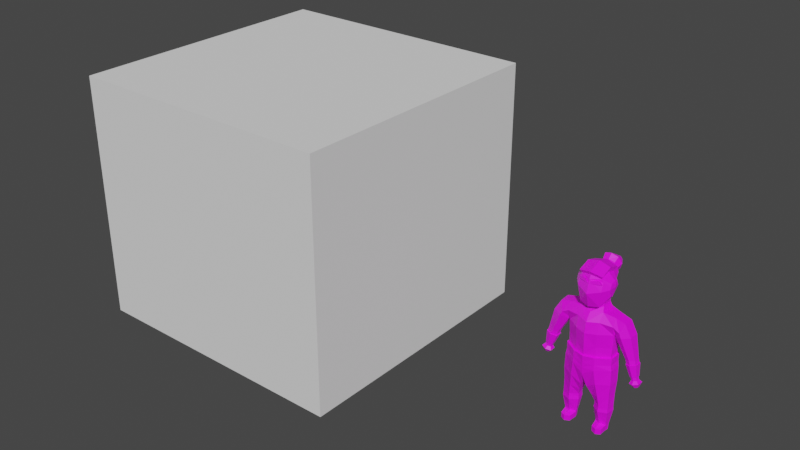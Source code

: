 # Source: GenericProps.blend  (saved by Blender 4.0.36; exported with 4.5.12 LTS)
import bpy
from mathutils import Matrix  # noqa: F401  (used for matrix-valued properties, if any)

bpy.ops.wm.read_factory_settings(use_empty=True)
scene = bpy.context.scene
scene.name = 'Scene'

# ---- collections
col_nativeonly = bpy.data.collections.new('NativeOnly'); scene.collection.children.link(col_nativeonly)
col_colonistonly = bpy.data.collections.new('ColonistOnly'); scene.collection.children.link(col_colonistonly)
col_helper = bpy.data.collections.new('helper'); scene.collection.children.link(col_helper)

# ---- images (referenced by path relative to the original .blend; pixels are not part of the script)
import os
ASSET_DIR = os.environ.get("B2B_ASSET_DIR", "")  # directory of the original .blend (textures are referenced by path, not embedded)
HERE = os.path.dirname(os.path.abspath(__file__))  # packed textures are extracted next to this script under _unpacked/

def load_image(name, relpath, width, height, colorspace="sRGB"):
    """Load a texture the original file referenced (path relative to the .blend, or extracted next to this script)."""
    p = next((c for c in (os.path.join(HERE, relpath), os.path.join(ASSET_DIR, relpath)) if relpath and os.path.exists(c)), "")
    if p:
        img = bpy.data.images.load(p, check_existing=True)
        img.name = name
    else:  # same state as the original file: an image datablock whose file is absent (Cycles renders it pink)
        img = bpy.data.images.new(name, width, height)
        img.source = "FILE"
        img.filepath = "//" + (relpath or name)
    img.colorspace_settings.name = colorspace
    return img
img_colorpalette_png_001 = load_image('ColorPalette.png.001', 'ColorPalette.png', 1024, 1024, 'sRGB')

# ---- materials (node trees are filled in below, after node groups)
mat_material_001 = bpy.data.materials.new('Material.001')
mat_material_001.use_transparent_shadow = False

# ---- material node trees
mat_material_001.use_nodes = True; mat_material_001.node_tree.nodes.clear()
_N = mat_material_001.node_tree.nodes; _L = mat_material_001.node_tree.links
n0 = _N.new('ShaderNodeBsdfPrincipled'); n0.name = 'Principled BSDF'; n0.location = (10, 300)
n0.inputs[3].default_value = 1.45
n1 = _N.new('ShaderNodeOutputMaterial'); n1.name = 'Material Output'; n1.location = (300, 300)
n2 = _N.new('ShaderNodeTexImage'); n2.name = 'Image Texture'; n2.location = (-280, 280)
n2.image = img_colorpalette_png_001
n2.interpolation = 'Closest'
_L.new(n0.outputs[0], n1.inputs[0])
_L.new(n2.outputs[0], n0.inputs[0])
n1.is_active_output = True

# ---- world
world_world = bpy.data.worlds.new('World'); scene.world = world_world
world_world.use_nodes = True; world_world.node_tree.nodes.clear()
_N = world_world.node_tree.nodes; _L = world_world.node_tree.links
n0 = _N.new('ShaderNodeOutputWorld'); n0.name = 'World Output'; n0.location = (300, 300)
n1 = _N.new('ShaderNodeBackground'); n1.name = 'Background'; n1.location = (10, 300)
n1.inputs[0].default_value = (0.05088, 0.05088, 0.05088, 1.0)
_L.new(n1.outputs[0], n0.inputs[0])
n0.is_active_output = True
world_world.color = (0.05088, 0.05088, 0.05088)
world_world.use_sun_shadow = False
world_world.sun_shadow_jitter_overblur = 0.0

# ---- meshes
me_cube_003 = bpy.data.meshes.new('Cube.003')
me_cube_003.from_pydata([(-0.7, -0.7, 0.0), (-0.7, -0.7, 1.255), (-0.7, 0.7, 0.0), (-0.7, 0.7, 1.255), (0.7, -0.7, 0.0), (0.7, -0.7, 1.255), (0.7, 0.7, 0.0), (0.7, 0.7, 1.255)], [], [(0, 1, 3, 2), (2, 3, 7, 6), (6, 7, 5, 4), (4, 5, 1, 0), (2, 6, 4, 0), (7, 3, 1, 5)])
_uv = me_cube_003.uv_layers.new(name='UVMap')
_uv.uv.foreach_set('vector', [0.375, 0.0, 0.625, 0.0, 0.625, 0.25, 0.375, 0.25, 0.375, 0.25, 0.625, 0.25, 0.625, 0.5, 0.375, 0.5, 0.375, 0.5, 0.625, 0.5, 0.625, 0.75, 0.375, 0.75, 0.375, 0.75, 0.625, 0.75, 0.625, 1.0, 0.375, 1.0, 0.125, 0.5, 0.375, 0.5, 0.375, 0.75, 0.125, 0.75, 0.625, 0.5, 0.875, 0.5, 0.875, 0.75, 0.625, 0.75])
me_cube_003.update()
me_circle_008 = bpy.data.meshes.new('Circle.008')
me_circle_008.from_pydata([(0.0, -5.077, 76.49), (0.0, 6.15, 62.5), (0.0, 8.684, 69.49), (0.0, 1.184, 61.9), (0.0, -4.858, 61.5), (-7.704, 4.206, 70.64), (-7.704, -2.182, 70.64), (-7.076, 1.401, 65.93), (-7.704, 1.232, 73.7), (-7.704, 3.009, 73.15), (-7.704, -1.205, 73.15), (-7.704, -1.126, 67.2), (-6.596, 3.585, 66.22), (-8.291, 1.252, 71.18), (-4.47, -3.925, 62.34), (-4.47, 1.108, 76.65), (-4.47, -4.098, 75.43), (-4.47, 7.613, 69.92), (-4.252, 5.2, 64.42), (-4.252, 1.108, 63.2), (-4.47, 5.2, 75.43), (0.0, 6.754, 60.29), (0.0, 0.4345, 60.29), (-4.31, 5.623, 60.84), (-4.31, 0.3588, 60.84), (0.0, 7.669, 58.14), (0.0, -2.873, 58.15), (-5.253, 5.925, 58.97), (0.0, -6.22, 49.24), (0.0, 9.458, 52.22), (0.0, -5.758, 42.93), (0.0, 10.4, 42.96), (-4.66, -3.785, 42.92), (-4.685, 8.919, 42.95), (-5.117, -1.173, 58.85), (-4.886, -4.471, 49.52), (-4.9, 8.436, 51.36), (-10.22, -0.04783, 42.88), (-10.25, 5.159, 42.91), (-10.53, -0.6013, 49.66), (-10.66, -0.443, 58.02), (-10.7, 4.589, 58.13), (-10.58, 5.283, 49.78), (0.0, -5.528, 54.37), (0.0, 8.954, 55.18), (-5.001, -3.471, 54.8), (-5.076, 7.18, 55.17), (-10.58, -2.07, 54.25), (-10.67, 6.453, 54.52), (-13.61, -2.037, 52.46), (-15.09, -0.4345, 56.77), (-15.2, 4.521, 56.81), (-13.86, 6.356, 52.57), (-11.01, 4.777, 50.19), (-10.9, -0.2244, 50.16), (-14.56, -2.056, 50.31), (-18.14, -0.4529, 51.3), (-18.25, 4.502, 51.29), (-14.84, 6.338, 50.3), (-11.25, 4.758, 49.32), (-11.14, -0.2428, 49.33), (-18.45, -0.5624, 40.45), (-20.65, 0.421, 41.06), (-20.72, 3.461, 41.05), (-18.62, 4.588, 40.45), (-16.42, 3.619, 39.84), (-16.35, 0.5499, 39.85), (-18.98, -0.5803, 38.55), (-21.18, 0.4031, 39.15), (-21.25, 3.443, 39.15), (-19.16, 4.57, 38.54), (-16.96, 3.601, 37.94), (-16.89, 0.532, 37.94), (-20.41, 0.3745, 32.75), (-21.73, 0.9662, 33.12), (-21.78, 2.796, 33.11), (-20.51, 3.474, 32.75), (-19.19, 2.89, 32.38), (-19.15, 1.044, 32.39), (-20.86, 0.3595, 31.16), (-22.18, 0.9512, 31.52), (-22.22, 2.781, 31.52), (-20.96, 3.458, 31.15), (-19.64, 2.875, 30.79), (-19.6, 1.029, 30.79), (-21.17, -0.7281, 29.91), (-23.41, 0.2745, 30.53), (-23.49, 3.374, 30.52), (-21.35, 4.523, 29.91), (-19.11, 3.535, 29.29), (-19.04, 0.4059, 29.3), (-21.72, 0.6039, 28.11), (-22.81, 1.091, 28.41), (-22.85, 2.598, 28.41), (-21.81, 3.157, 28.11), (-20.72, 2.676, 27.81), (-20.69, 1.155, 27.81), (-17.86, -0.7866, 41.93), (-20.27, 0.2898, 42.59), (-18.05, 4.851, 41.93), (-15.65, 3.79, 41.26), (-15.57, 0.4309, 41.27), (-20.35, 3.618, 42.59), (-7.704, -1.693, 71.89), (-7.704, 3.607, 71.89), (-8.184, 1.242, 72.44), (-4.47, 6.407, 72.68), (0.0, 1.255, 80.33), (0.0, 7.705, 78.18), (0.0, -5.814, 78.05), (0.0, 9.752, 70.0), (-5.165, 1.174, 78.95), (-5.176, 6.758, 77.12), (-5.293, -4.949, 76.86), (-4.435, 8.681, 70.43), (-5.022, 8.579, 73.54), (-3.748, 8.69, 73.92), (-2.687, 7.663, 76.25), (-2.688, 9.631, 71.55), (0.0, 7.381, 77.04), (0.0, 10.01, 70.79), (0.0, 10.67, 79.69), (-4.42, 12.23, 75.69), (-3.088, 11.07, 78.74), (-3.193, 13.55, 72.53), (0.0, 13.97, 71.57), (0.0, 13.85, 77.96), (0.0, 14.93, 76.13), (-3.08, 14.67, 76.26), (-2.438, 14.11, 77.69), (-2.517, 15.27, 74.77), (0.0, 15.32, 74.37), (-3.781, 9.99, 74.56), (-2.724, 9.011, 76.92), (0.0, 8.715, 77.69), (0.0, 11.33, 71.38), (-2.76, 10.98, 72.14), (-5.365, -5.124, 70.12), (0.0, -7.44, 68.49), (0.0, -5.848, 74.78), (-5.365, -3.935, 74.07), (-4.658, -3.801, 38.17), (-4.662, 8.908, 38.13), (0.0, -5.245, 38.16), (0.0, 10.12, 38.12), (-9.982, -0.07764, 38.14), (-9.989, 5.157, 38.1), (0.0, 10.31, 32.0), (0.0, -5.364, 32.09), (-4.984, 9.679, 32.03), (-5.016, -4.756, 32.12), (-6.23, 8.718, 25.0), (-8.278, 6.377, 13.53), (0.0, -5.598, 34.65), (0.0, 10.65, 34.55), (-11.07, -0.6379, 32.18), (0.0, -6.004, 38.12), (0.0, 10.86, 38.1), (-5.036, -4.666, 34.69), (-5.02, 9.755, 34.59), (-11.02, 5.548, 32.11), (-10.63, -0.538, 34.72), (-10.61, 5.601, 34.62), (0.0, 10.03, 28.77), (0.0, -5.03, 28.65), (-0.1737, 9.473, 27.02), (-0.1768, -4.595, 27.07), (-8.195, 6.395, 12.05), (-10.9, -0.03617, 13.6), (-7.279, -1.618, 13.52), (-11.4, 3.946, 13.6), (-3.983, 0.7874, 13.43), (-4.498, 4.864, 13.43), (-1.584, 7.966, 21.69), (-5.88, -3.859, 25.03), (-11.24, -0.5502, 25.12), (-11.4, 5.069, 25.08), (-1.373, -2.789, 21.72), (-3.937, 0.8436, 12.05), (-3.785, 0.7627, 10.47), (-10.87, -0.06867, 12.05), (-7.142, -1.615, 12.05), (-11.4, 3.936, 12.05), (-4.463, 4.848, 12.05), (-8.212, 6.564, 10.46), (-8.023, 4.664, 2.951), (-11.0, -0.1869, 10.47), (-7.127, -1.785, 10.46), (-11.55, 4.015, 10.47), (-4.34, 4.968, 10.47), (-4.873, 1.674, 3.129), (-5.097, 1.904, -1.863e-07), (-10.1, 1.172, 3.162), (-7.416, 0.3119, 3.64), (-10.37, 3.297, 2.957), (-5.343, 3.825, 2.958), (-7.49, 1.038, -1.863e-07), (-7.992, 4.461, -1.863e-07), (-9.898, 1.494, -1.863e-07), (-10.2, 3.239, -1.863e-07), (-5.502, 3.724, -1.863e-07), (-5.457, -2.285, 2.655), (-5.489, -2.217, -1.863e-07), (-9.884, -2.256, 2.657), (-7.721, -3.413, 2.685), (-9.855, -2.186, -1.863e-07), (-7.725, -3.364, -1.863e-07), (-5.055, -4.646, 38.14), (-5.05, 9.757, 38.11), (-10.81, -0.5008, 38.1), (-10.82, 5.577, 38.06), (-18.99, -0.9292, 38.49), (-21.48, 0.2108, 39.16), (-21.56, 3.618, 39.15), (-19.19, 4.917, 38.49), (-16.69, 3.799, 37.81), (-16.61, 0.3498, 37.82), (-18.87, 0.8664, 32.26), (-20.41, 0.02579, 32.69), (-22.03, 0.7706, 33.12), (-22.08, 2.973, 33.12), (-20.54, 3.821, 32.69), (-18.93, 3.082, 32.25), (-5.102, -3.642, 73.13), (-0.6872, -5.274, 73.13), (-0.6365, -5.079, 73.81), (-4.592, -3.86, 73.77), (-3.621, -4.178, 73.13), (-1.837, -4.84, 73.13), (-1.784, -4.633, 74.23), (-3.535, -3.807, 74.46), (-1.992, -5.995, 73.13), (-0.8261, -6.314, 73.13), (-3.728, -5.204, 74.76), (-4.74, -4.995, 73.97), (-5.25, -4.777, 73.13), (-0.7751, -6.118, 73.98), (-3.811, -5.428, 73.13), (-1.94, -5.788, 74.43), (-19.54, 0.03723, 45.55), (-14.15, 4.119, 44.0), (-14.06, 0.2018, 44.01), (-19.63, 3.918, 45.54), (-16.74, -1.218, 44.78), (-16.96, 5.356, 44.78), (-7.343, 7.265, 18.7), (-6.661, -2.461, 18.7), (-3.312, 6.136, 17.2), (-10.92, -0.1783, 18.79), (-11.25, 4.384, 18.77), (-2.948, -0.7199, 17.21)], [], [(5, 12, 7, 13), (6, 13, 7, 11), (103, 105, 13, 6), (15, 8, 10, 16), (137, 6, 11, 14), (20, 9, 8, 15), (14, 11, 7, 19), (18, 12, 5, 17), (106, 104, 9, 20), (1, 18, 17, 2), (4, 14, 19, 3), (104, 5, 13, 105), (17, 114, 110, 2), (138, 137, 14, 4), (15, 111, 112, 20), (18, 19, 7, 12), (23, 27, 34, 24), (19, 24, 22, 3), (18, 23, 24, 19), (1, 21, 23, 18), (21, 25, 27, 23), (24, 34, 26, 22), (33, 38, 42, 36), (44, 29, 36, 46), (45, 35, 28, 43), (28, 35, 32, 30), (39, 42, 38, 37), (46, 48, 41, 27), (35, 39, 37, 32), (27, 41, 40, 34), (45, 47, 39, 35), (142, 146, 38, 33), (48, 52, 51, 41), (42, 53, 52, 48), (34, 40, 47, 45), (36, 42, 48, 46), (34, 45, 43, 26), (25, 44, 46, 27), (49, 55, 60, 54), (51, 57, 56, 50), (47, 49, 54, 39), (39, 54, 53, 42), (41, 51, 50, 40), (40, 50, 49, 47), (100, 65, 64, 99), (98, 62, 61, 97), (52, 58, 57, 51), (50, 56, 55, 49), (53, 59, 58, 52), (54, 60, 59, 53), (66, 72, 71, 65), (65, 71, 70, 64), (101, 66, 65, 100), (102, 63, 62, 98), (97, 61, 66, 101), (99, 64, 63, 102), (33, 36, 29, 31), (73, 218, 219, 74), (71, 215, 214, 70), (63, 69, 68, 62), (61, 67, 72, 66), (64, 70, 69, 63), (62, 68, 67, 61), (78, 84, 83, 77), (77, 83, 82, 76), (77, 222, 217, 78), (69, 213, 212, 68), (67, 211, 216, 72), (75, 220, 221, 76), (82, 88, 87, 81), (79, 85, 90, 84), (75, 81, 80, 74), (73, 79, 84, 78), (76, 82, 81, 75), (74, 80, 79, 73), (87, 93, 92, 86), (90, 96, 95, 89), (80, 86, 85, 79), (83, 89, 88, 82), (84, 90, 89, 83), (81, 87, 86, 80), (91, 94, 95, 96), (92, 93, 94, 91), (85, 91, 96, 90), (88, 94, 93, 87), (86, 92, 91, 85), (89, 95, 94, 88), (142, 208, 210, 146), (146, 210, 209, 145), (143, 156, 157, 144), (145, 209, 207, 141), (141, 207, 156, 143), (244, 99, 102, 242), (243, 97, 101, 241), (242, 102, 98, 239), (241, 101, 100, 240), (239, 98, 97, 243), (240, 100, 99, 244), (9, 104, 105, 8), (106, 115, 114, 17), (17, 5, 104, 106), (16, 10, 103, 140), (10, 8, 105, 103), (108, 112, 111, 107), (107, 111, 113, 109), (110, 114, 118, 120), (20, 112, 115, 106), (109, 113, 16, 0), (16, 113, 111, 15), (116, 115, 112, 117), (114, 115, 116, 118), (117, 112, 108, 119), (133, 123, 122, 132), (122, 128, 130, 124), (136, 124, 125, 135), (134, 121, 123, 133), (132, 122, 124, 136), (127, 128, 129, 126), (130, 128, 127, 131), (124, 130, 131, 125), (121, 126, 129, 123), (123, 129, 128, 122), (139, 0, 16, 140), (116, 132, 136, 118), (119, 134, 133, 117), (118, 136, 135, 120), (117, 133, 132, 116), (144, 157, 208, 142), (32, 37, 145, 141), (38, 146, 145, 37), (32, 141, 143, 30), (31, 144, 142, 33), (158, 150, 148, 153), (248, 168, 169, 246), (154, 147, 149, 159), (157, 154, 159, 208), (207, 158, 153, 156), (149, 160, 162, 159), (247, 172, 152, 245), (162, 160, 155, 161), (210, 162, 161, 209), (207, 209, 161, 158), (158, 161, 155, 150), (163, 164, 166, 165), (147, 163, 165, 149), (150, 166, 164, 148), (171, 178, 183, 172), (172, 183, 167, 152), (249, 170, 168, 248), (250, 171, 172, 247), (246, 169, 171, 250), (245, 152, 170, 249), (182, 188, 186, 180), (181, 187, 179, 178), (152, 167, 182, 170), (169, 181, 178, 171), (170, 182, 180, 168), (168, 180, 181, 169), (179, 190, 195, 189), (189, 195, 185, 184), (180, 186, 187, 181), (183, 189, 184, 167), (178, 179, 189, 183), (167, 184, 188, 182), (194, 199, 198, 192), (192, 203, 204, 193), (184, 185, 194, 188), (187, 193, 190, 179), (188, 194, 192, 186), (186, 192, 193, 187), (197, 200, 191, 196), (196, 198, 199, 197), (193, 204, 201, 190), (195, 200, 197, 185), (190, 191, 200, 195), (185, 197, 199, 194), (204, 206, 202, 201), (203, 205, 206, 204), (191, 202, 206, 196), (196, 206, 205, 198), (190, 201, 202, 191), (198, 205, 203, 192), (149, 151, 176, 160), (150, 174, 177, 166), (166, 177, 173, 165), (160, 176, 175, 155), (165, 173, 151, 149), (155, 175, 174, 150), (159, 162, 210, 208), (214, 221, 220, 213), (211, 218, 217, 216), (212, 219, 218, 211), (215, 222, 221, 214), (216, 217, 222, 215), (213, 220, 219, 212), (70, 214, 213, 69), (78, 217, 218, 73), (74, 219, 220, 75), (72, 216, 215, 71), (76, 221, 222, 77), (68, 212, 211, 67), (140, 103, 6, 137), (139, 140, 137, 138), (230, 227, 223, 226), (225, 224, 228, 229), (229, 228, 227, 230), (233, 234, 235, 237), (236, 238, 231, 232), (238, 233, 237, 231), (230, 233, 238, 229), (228, 231, 237, 227), (226, 234, 233, 230), (229, 238, 236, 225), (227, 237, 235, 223), (223, 235, 234, 226), (224, 232, 231, 228), (224, 225, 236, 232), (59, 240, 244, 58), (56, 239, 243, 55), (60, 241, 240, 59), (57, 242, 239, 56), (55, 243, 241, 60), (58, 244, 242, 57), (151, 245, 249, 176), (174, 246, 250, 177), (177, 250, 247, 173), (176, 249, 248, 175), (173, 247, 245, 151), (175, 248, 246, 174)])
_uv = me_circle_008.uv_layers.new(name='UVMap')
_uv.uv.foreach_set('vector', [0.3857, 0.234, 0.3857, 0.234, 0.3857, 0.234, 0.3857, 0.234, 0.3857, 0.234, 0.3857, 0.234, 0.3857, 0.234, 0.3857, 0.234, 0.3857, 0.234, 0.3857, 0.234, 0.3857, 0.234, 0.3857, 0.234, 0.3857, 0.234, 0.3857, 0.234, 0.3857, 0.234, 0.3857, 0.234, 0.3857, 0.234, 0.3857, 0.234, 0.3857, 0.234, 0.3857, 0.234, 0.3857, 0.234, 0.3857, 0.234, 0.3857, 0.234, 0.3857, 0.234, 0.3857, 0.234, 0.3857, 0.234, 0.3857, 0.234, 0.3857, 0.234, 0.3857, 0.234, 0.3857, 0.234, 0.3857, 0.234, 0.3857, 0.234, 0.3857, 0.234, 0.3857, 0.234, 0.3857, 0.234, 0.3857, 0.234, 0.3857, 0.234, 0.3857, 0.234, 0.3857, 0.234, 0.3857, 0.234, 0.3857, 0.234, 0.3857, 0.234, 0.3857, 0.234, 0.3857, 0.234, 0.3857, 0.234, 0.3857, 0.234, 0.3857, 0.234, 0.3857, 0.234, 0.2408, 0.2317, 0.2408, 0.2317, 0.2408, 0.2317, 0.2408, 0.2317, 0.3857, 0.234, 0.3857, 0.234, 0.3857, 0.234, 0.3857, 0.234, 0.2408, 0.2317, 0.2408, 0.2317, 0.2408, 0.2317, 0.2408, 0.2317, 0.3857, 0.234, 0.3857, 0.234, 0.3857, 0.234, 0.3857, 0.234, 0.3857, 0.234, 0.3857, 0.234, 0.3857, 0.234, 0.3857, 0.234, 0.3857, 0.234, 0.3857, 0.234, 0.3857, 0.234, 0.3857, 0.234, 0.3857, 0.234, 0.3857, 0.234, 0.3857, 0.234, 0.3857, 0.234, 0.3857, 0.234, 0.3857, 0.234, 0.3857, 0.234, 0.3857, 0.234, 0.3857, 0.234, 0.3857, 0.234, 0.3857, 0.234, 0.3857, 0.234, 0.3857, 0.234, 0.3857, 0.234, 0.3857, 0.234, 0.3857, 0.234, 0.3857, 0.234, 0.3857, 0.234, 0.3857, 0.234, 0.3857, 0.234, 0.3857, 0.234, 0.3857, 0.234, 0.3857, 0.234, 0.3857, 0.234, 0.3857, 0.234, 0.3857, 0.234, 0.3857, 0.234, 0.3857, 0.234, 0.3857, 0.234, 0.3857, 0.234, 0.3857, 0.234, 0.3857, 0.234, 0.3857, 0.234, 0.3857, 0.234, 0.3857, 0.234, 0.3857, 0.234, 0.3857, 0.234, 0.3857, 0.234, 0.3857, 0.234, 0.3857, 0.234, 0.3857, 0.234, 0.3857, 0.234, 0.3857, 0.234, 0.3857, 0.234, 0.3857, 0.234, 0.3857, 0.234, 0.3857, 0.234, 0.3857, 0.234, 0.3857, 0.234, 0.3857, 0.234, 0.3857, 0.234, 0.3857, 0.234, 0.3857, 0.234, 0.3857, 0.234, 0.3857, 0.234, 0.3857, 0.234, 0.3857, 0.234, 0.3857, 0.234, 0.3857, 0.234, 0.3857, 0.234, 0.3857, 0.234, 0.3857, 0.234, 0.3857, 0.234, 0.3857, 0.234, 0.3857, 0.234, 0.3857, 0.234, 0.3857, 0.234, 0.3857, 0.234, 0.3857, 0.234, 0.3857, 0.234, 0.3857, 0.234, 0.3857, 0.234, 0.3857, 0.234, 0.3857, 0.234, 0.3857, 0.234, 0.3857, 0.234, 0.3857, 0.234, 0.3857, 0.234, 0.3857, 0.234, 0.3857, 0.234, 0.3857, 0.234, 0.3857, 0.234, 0.3857, 0.234, 0.3857, 0.234, 0.3857, 0.234, 0.3857, 0.234, 0.3857, 0.234, 0.3857, 0.234, 0.3857, 0.234, 0.3857, 0.234, 0.3857, 0.234, 0.3857, 0.234, 0.3857, 0.234, 0.3857, 0.234, 0.3857, 0.234, 0.3857, 0.234, 0.3857, 0.234, 0.3857, 0.234, 0.3857, 0.234, 0.3857, 0.234, 0.3857, 0.234, 0.3857, 0.234, 0.3857, 0.234, 0.3857, 0.234, 0.3857, 0.234, 0.3857, 0.234, 0.3857, 0.234, 0.3857, 0.234, 0.3857, 0.234, 0.3857, 0.234, 0.3857, 0.234, 0.3857, 0.234, 0.3857, 0.234, 0.3857, 0.234, 0.3857, 0.234, 0.3857, 0.234, 0.3857, 0.234, 0.3857, 0.234, 0.3857, 0.234, 0.3857, 0.234, 0.3857, 0.234, 0.3857, 0.234, 0.3857, 0.234, 0.3857, 0.234, 0.3857, 0.234, 0.3857, 0.234, 0.3857, 0.234, 0.3857, 0.234, 0.3857, 0.234, 0.3857, 0.234, 0.3857, 0.234, 0.3857, 0.234, 0.3857, 0.234, 0.3857, 0.234, 0.3857, 0.234, 0.3857, 0.234, 0.3857, 0.234, 0.3857, 0.234, 0.3857, 0.234, 0.3857, 0.234, 0.3857, 0.234, 0.3857, 0.234, 0.3857, 0.234, 0.3857, 0.234, 0.3857, 0.234, 0.3857, 0.234, 0.3857, 0.234, 0.3857, 0.234, 0.3857, 0.234, 0.3857, 0.234, 0.3857, 0.234, 0.3857, 0.234, 0.3857, 0.234, 0.3857, 0.234, 0.3857, 0.234, 0.3857, 0.234, 0.2934, 0.3929, 0.2934, 0.3929, 0.2934, 0.3929, 0.2934, 0.3929, 0.2934, 0.3929, 0.2934, 0.3929, 0.2934, 0.3929, 0.2934, 0.3929, 0.3857, 0.234, 0.3857, 0.234, 0.3857, 0.234, 0.3857, 0.234, 0.3857, 0.234, 0.3857, 0.234, 0.3857, 0.234, 0.3857, 0.234, 0.3857, 0.234, 0.3857, 0.234, 0.3857, 0.234, 0.3857, 0.234, 0.3857, 0.234, 0.3857, 0.234, 0.3857, 0.234, 0.3857, 0.234, 0.3857, 0.234, 0.3857, 0.234, 0.3857, 0.234, 0.3857, 0.234, 0.3857, 0.234, 0.3857, 0.234, 0.3857, 0.234, 0.3857, 0.234, 0.2934, 0.3929, 0.2934, 0.3929, 0.2934, 0.3929, 0.2934, 0.3929, 0.2934, 0.3929, 0.2934, 0.3929, 0.2934, 0.3929, 0.2934, 0.3929, 0.2934, 0.3929, 0.2934, 0.3929, 0.2934, 0.3929, 0.2934, 0.3929, 0.2934, 0.3929, 0.2934, 0.3929, 0.2934, 0.3929, 0.2934, 0.3929, 0.3857, 0.234, 0.3857, 0.234, 0.3857, 0.234, 0.3857, 0.234, 0.3857, 0.234, 0.3857, 0.234, 0.3857, 0.234, 0.3857, 0.234, 0.3857, 0.234, 0.3857, 0.234, 0.3857, 0.234, 0.3857, 0.234, 0.3857, 0.234, 0.3857, 0.234, 0.3857, 0.234, 0.3857, 0.234, 0.3857, 0.234, 0.3857, 0.234, 0.3857, 0.234, 0.3857, 0.234, 0.3857, 0.234, 0.3857, 0.234, 0.3857, 0.234, 0.3857, 0.234, 0.3857, 0.234, 0.3857, 0.234, 0.3857, 0.234, 0.3857, 0.234, 0.3857, 0.234, 0.3857, 0.234, 0.3857, 0.234, 0.3857, 0.234, 0.3857, 0.234, 0.3857, 0.234, 0.3857, 0.234, 0.3857, 0.234, 0.3857, 0.234, 0.3857, 0.234, 0.3857, 0.234, 0.3857, 0.234, 0.3857, 0.234, 0.3857, 0.234, 0.3857, 0.234, 0.3857, 0.234, 0.3857, 0.234, 0.3857, 0.234, 0.3857, 0.234, 0.3857, 0.234, 0.3857, 0.234, 0.3857, 0.234, 0.3857, 0.234, 0.3857, 0.234, 0.3857, 0.234, 0.3857, 0.234, 0.3857, 0.234, 0.3857, 0.234, 0.3857, 0.234, 0.3857, 0.234, 0.3857, 0.234, 0.3857, 0.234, 0.3857, 0.234, 0.3857, 0.234, 0.3857, 0.234, 0.3857, 0.234, 0.3857, 0.234, 0.3857, 0.234, 0.3857, 0.234, 0.3857, 0.234, 0.3857, 0.234, 0.3857, 0.234, 0.3857, 0.234, 0.3857, 0.234, 0.2303, 0.2454, 0.2303, 0.2454, 0.2303, 0.2454, 0.2303, 0.2454, 0.2303, 0.2454, 0.2303, 0.2454, 0.2303, 0.2454, 0.2303, 0.2454, 0.3857, 0.234, 0.3857, 0.234, 0.3857, 0.234, 0.3857, 0.234, 0.2303, 0.2454, 0.2303, 0.2454, 0.2303, 0.2454, 0.2303, 0.2454, 0.2303, 0.2454, 0.2303, 0.2454, 0.2303, 0.2454, 0.2303, 0.2454, 0.3857, 0.234, 0.3857, 0.234, 0.3857, 0.234, 0.3857, 0.234, 0.3857, 0.234, 0.3857, 0.234, 0.3857, 0.234, 0.3857, 0.234, 0.3857, 0.234, 0.3857, 0.234, 0.3857, 0.234, 0.3857, 0.234, 0.3857, 0.234, 0.3857, 0.234, 0.3857, 0.234, 0.3857, 0.234, 0.3857, 0.234, 0.3857, 0.234, 0.3857, 0.234, 0.3857, 0.234, 0.3857, 0.234, 0.3857, 0.234, 0.3857, 0.234, 0.3857, 0.234, 0.3857, 0.234, 0.3857, 0.234, 0.3857, 0.234, 0.3857, 0.234, 0.2408, 0.2317, 0.2408, 0.2317, 0.2408, 0.2317, 0.2408, 0.2317, 0.3857, 0.234, 0.3857, 0.234, 0.3857, 0.234, 0.3857, 0.234, 0.3857, 0.234, 0.3857, 0.234, 0.3857, 0.234, 0.3857, 0.234, 0.3857, 0.234, 0.3857, 0.234, 0.3857, 0.234, 0.3857, 0.234, 0.2408, 0.2317, 0.2408, 0.2317, 0.2408, 0.2317, 0.2408, 0.2317, 0.2408, 0.2317, 0.2408, 0.2317, 0.2408, 0.2317, 0.2408, 0.2317, 0.2408, 0.2317, 0.2408, 0.2317, 0.2408, 0.2317, 0.2408, 0.2317, 0.2408, 0.2317, 0.2408, 0.2317, 0.2408, 0.2317, 0.2408, 0.2317, 0.2408, 0.2317, 0.2408, 0.2317, 0.2408, 0.2317, 0.2408, 0.2317, 0.2408, 0.2317, 0.2408, 0.2317, 0.2408, 0.2317, 0.2408, 0.2317, 0.2408, 0.2317, 0.2408, 0.2317, 0.2408, 0.2317, 0.2408, 0.2317, 0.2408, 0.2317, 0.2408, 0.2317, 0.2408, 0.2317, 0.2408, 0.2317, 0.2408, 0.2317, 0.2408, 0.2317, 0.2408, 0.2317, 0.2408, 0.2317, 0.2408, 0.2317, 0.2408, 0.2317, 0.2408, 0.2317, 0.2408, 0.2317, 0.2408, 0.2317, 0.2408, 0.2317, 0.2408, 0.2317, 0.2408, 0.2317, 0.2408, 0.2317, 0.2408, 0.2317, 0.2408, 0.2317, 0.2408, 0.2317, 0.2408, 0.2317, 0.2408, 0.2317, 0.2408, 0.2317, 0.2408, 0.2317, 0.2408, 0.2317, 0.2408, 0.2317, 0.2408, 0.2317, 0.2408, 0.2317, 0.2408, 0.2317, 0.2408, 0.2317, 0.2408, 0.2317, 0.2408, 0.2317, 0.2408, 0.2317, 0.2408, 0.2317, 0.2408, 0.2317, 0.2408, 0.2317, 0.2408, 0.2317, 0.2408, 0.2317, 0.2408, 0.2317, 0.2408, 0.2317, 0.2408, 0.2317, 0.2408, 0.2317, 0.2408, 0.2317, 0.2408, 0.2317, 0.2408, 0.2317, 0.2408, 0.2317, 0.2408, 0.2317, 0.2408, 0.2317, 0.3857, 0.234, 0.3857, 0.234, 0.3857, 0.234, 0.3857, 0.234, 0.2687, 0.479, 0.2687, 0.479, 0.2687, 0.479, 0.2687, 0.479, 0.2687, 0.479, 0.2687, 0.479, 0.2687, 0.479, 0.2687, 0.479, 0.2687, 0.479, 0.2687, 0.479, 0.2687, 0.479, 0.2687, 0.479, 0.2687, 0.479, 0.2687, 0.479, 0.2687, 0.479, 0.2687, 0.479, 0.2303, 0.2454, 0.2303, 0.2454, 0.2303, 0.2454, 0.2303, 0.2454, 0.3857, 0.234, 0.3857, 0.234, 0.3857, 0.234, 0.3857, 0.234, 0.3857, 0.234, 0.3857, 0.234, 0.3857, 0.234, 0.3857, 0.234, 0.3857, 0.234, 0.3857, 0.234, 0.3857, 0.234, 0.3857, 0.234, 0.3857, 0.234, 0.3857, 0.234, 0.3857, 0.234, 0.3857, 0.234, 0.2916, 0.381, 0.2916, 0.381, 0.2916, 0.381, 0.2916, 0.381, 0.2916, 0.381, 0.2916, 0.381, 0.2916, 0.381, 0.2916, 0.381, 0.2916, 0.381, 0.2916, 0.381, 0.2916, 0.381, 0.2916, 0.381, 0.2303, 0.2454, 0.2303, 0.2454, 0.2303, 0.2454, 0.2303, 0.2454, 0.2303, 0.2454, 0.2303, 0.2454, 0.2303, 0.2454, 0.2303, 0.2454, 0.2916, 0.381, 0.2916, 0.381, 0.2916, 0.381, 0.2916, 0.381, 0.2916, 0.381, 0.2916, 0.381, 0.2916, 0.381, 0.2916, 0.381, 0.2916, 0.381, 0.2916, 0.381, 0.2916, 0.381, 0.2916, 0.381, 0.2303, 0.2454, 0.2303, 0.2454, 0.2303, 0.2454, 0.2303, 0.2454, 0.2303, 0.2454, 0.2303, 0.2454, 0.2303, 0.2454, 0.2303, 0.2454, 0.2916, 0.381, 0.2916, 0.381, 0.2916, 0.381, 0.2916, 0.381, 0.2916, 0.381, 0.2916, 0.381, 0.2916, 0.381, 0.2916, 0.381, 0.2916, 0.381, 0.2916, 0.381, 0.2916, 0.381, 0.2916, 0.381, 0.2916, 0.381, 0.2916, 0.381, 0.2916, 0.381, 0.2916, 0.381, 0.2658, 0.3847, 0.2658, 0.3847, 0.2658, 0.3847, 0.2658, 0.3847, 0.2658, 0.3847, 0.2658, 0.3847, 0.2658, 0.3847, 0.2658, 0.3847, 0.2916, 0.381, 0.2916, 0.381, 0.2916, 0.381, 0.2916, 0.381, 0.2916, 0.381, 0.2916, 0.381, 0.2916, 0.381, 0.2916, 0.381, 0.2916, 0.381, 0.2916, 0.381, 0.2916, 0.381, 0.2916, 0.381, 0.2916, 0.381, 0.2916, 0.381, 0.2916, 0.381, 0.2916, 0.381, 0.2334, 0.2443, 0.2334, 0.2443, 0.2334, 0.2443, 0.2334, 0.2443, 0.2334, 0.2443, 0.2334, 0.2443, 0.2334, 0.2443, 0.2334, 0.2443, 0.2658, 0.3847, 0.2658, 0.3847, 0.2658, 0.3847, 0.2658, 0.3847, 0.2658, 0.3847, 0.2658, 0.3847, 0.2658, 0.3847, 0.2658, 0.3847, 0.2658, 0.3847, 0.2658, 0.3847, 0.2658, 0.3847, 0.2658, 0.3847, 0.2658, 0.3847, 0.2658, 0.3847, 0.2658, 0.3847, 0.2658, 0.3847, 0.2334, 0.2443, 0.2334, 0.2443, 0.2334, 0.2443, 0.2334, 0.2443, 0.2334, 0.2443, 0.2334, 0.2443, 0.2334, 0.2443, 0.2334, 0.2443, 0.2334, 0.2443, 0.2334, 0.2443, 0.2334, 0.2443, 0.2334, 0.2443, 0.2334, 0.2443, 0.2334, 0.2443, 0.2334, 0.2443, 0.2334, 0.2443, 0.2334, 0.2443, 0.2334, 0.2443, 0.2334, 0.2443, 0.2334, 0.2443, 0.2334, 0.2443, 0.2334, 0.2443, 0.2334, 0.2443, 0.2334, 0.2443, 0.2334, 0.2443, 0.2334, 0.2443, 0.2334, 0.2443, 0.2334, 0.2443, 0.2334, 0.2443, 0.2334, 0.2443, 0.2334, 0.2443, 0.2334, 0.2443, 0.2334, 0.2443, 0.2334, 0.2443, 0.2334, 0.2443, 0.2334, 0.2443, 0.2334, 0.2443, 0.2334, 0.2443, 0.2334, 0.2443, 0.2334, 0.2443, 0.2334, 0.2443, 0.2334, 0.2443, 0.2334, 0.2443, 0.2334, 0.2443, 0.2334, 0.2443, 0.2334, 0.2443, 0.2334, 0.2443, 0.2334, 0.2443, 0.2334, 0.2443, 0.2334, 0.2443, 0.2334, 0.2443, 0.2334, 0.2443, 0.2334, 0.2443, 0.2334, 0.2443, 0.2334, 0.2443, 0.2334, 0.2443, 0.2334, 0.2443, 0.2334, 0.2443, 0.2334, 0.2443, 0.2334, 0.2443, 0.2334, 0.2443, 0.2334, 0.2443, 0.2334, 0.2443, 0.2334, 0.2443, 0.2334, 0.2443, 0.2334, 0.2443, 0.2334, 0.2443, 0.2334, 0.2443, 0.2334, 0.2443, 0.2334, 0.2443, 0.2334, 0.2443, 0.2334, 0.2443, 0.2334, 0.2443, 0.2334, 0.2443, 0.2334, 0.2443, 0.2334, 0.2443, 0.2334, 0.2443, 0.2334, 0.2443, 0.2334, 0.2443, 0.2334, 0.2443, 0.2334, 0.2443, 0.2334, 0.2443, 0.2334, 0.2443, 0.2334, 0.2443, 0.2334, 0.2443, 0.2334, 0.2443, 0.2334, 0.2443, 0.2334, 0.2443, 0.2334, 0.2443, 0.2334, 0.2443, 0.2334, 0.2443, 0.2334, 0.2443, 0.2334, 0.2443, 0.2334, 0.2443, 0.2334, 0.2443, 0.2334, 0.2443, 0.2916, 0.381, 0.2916, 0.381, 0.2916, 0.381, 0.2916, 0.381, 0.2916, 0.381, 0.2916, 0.381, 0.2916, 0.381, 0.2916, 0.381, 0.2916, 0.381, 0.2916, 0.381, 0.2916, 0.381, 0.2916, 0.381, 0.2916, 0.381, 0.2916, 0.381, 0.2916, 0.381, 0.2916, 0.381, 0.2916, 0.381, 0.2916, 0.381, 0.2916, 0.381, 0.2916, 0.381, 0.2916, 0.381, 0.2916, 0.381, 0.2916, 0.381, 0.2916, 0.381, 0.2303, 0.2454, 0.2303, 0.2454, 0.2303, 0.2454, 0.2303, 0.2454, 0.2934, 0.3929, 0.2934, 0.3929, 0.2934, 0.3929, 0.2934, 0.3929, 0.2934, 0.3929, 0.2934, 0.3929, 0.2934, 0.3929, 0.2934, 0.3929, 0.2934, 0.3929, 0.2934, 0.3929, 0.2934, 0.3929, 0.2934, 0.3929, 0.2934, 0.3929, 0.2934, 0.3929, 0.2934, 0.3929, 0.2934, 0.3929, 0.2934, 0.3929, 0.2934, 0.3929, 0.2934, 0.3929, 0.2934, 0.3929, 0.2934, 0.3929, 0.2934, 0.3929, 0.2934, 0.3929, 0.2934, 0.3929, 0.2934, 0.3929, 0.2934, 0.3929, 0.2934, 0.3929, 0.2934, 0.3929, 0.2934, 0.3929, 0.2934, 0.3929, 0.2934, 0.3929, 0.2934, 0.3929, 0.2934, 0.3929, 0.2934, 0.3929, 0.2934, 0.3929, 0.2934, 0.3929, 0.2934, 0.3929, 0.2934, 0.3929, 0.2934, 0.3929, 0.2934, 0.3929, 0.2934, 0.3929, 0.2934, 0.3929, 0.2934, 0.3929, 0.2934, 0.3929, 0.2934, 0.3929, 0.2934, 0.3929, 0.2934, 0.3929, 0.2934, 0.3929, 0.3857, 0.234, 0.3857, 0.234, 0.3857, 0.234, 0.3857, 0.234, 0.3857, 0.234, 0.3857, 0.234, 0.3857, 0.234, 0.3857, 0.234, 0.2321, 0.2329, 0.2321, 0.2329, 0.2321, 0.2329, 0.2321, 0.2329, 0.2321, 0.2329, 0.2321, 0.2329, 0.2321, 0.2329, 0.2321, 0.2329, 0.2321, 0.2329, 0.2321, 0.2329, 0.2321, 0.2329, 0.2321, 0.2329, 0.2321, 0.2329, 0.2321, 0.2329, 0.2321, 0.2329, 0.2321, 0.2329, 0.2321, 0.2329, 0.2321, 0.2329, 0.2321, 0.2329, 0.2321, 0.2329, 0.2321, 0.2329, 0.2321, 0.2329, 0.2321, 0.2329, 0.2321, 0.2329, 0.2321, 0.2329, 0.2321, 0.2329, 0.2321, 0.2329, 0.2321, 0.2329, 0.2321, 0.2329, 0.2321, 0.2329, 0.2321, 0.2329, 0.2321, 0.2329, 0.2321, 0.2329, 0.2321, 0.2329, 0.2321, 0.2329, 0.2321, 0.2329, 0.2321, 0.2329, 0.2321, 0.2329, 0.2321, 0.2329, 0.2321, 0.2329, 0.2321, 0.2329, 0.2321, 0.2329, 0.2321, 0.2329, 0.2321, 0.2329, 0.2321, 0.2329, 0.2321, 0.2329, 0.2321, 0.2329, 0.2321, 0.2329, 0.2321, 0.2329, 0.2321, 0.2329, 0.2321, 0.2329, 0.2321, 0.2329, 0.2321, 0.2329, 0.2321, 0.2329, 0.2321, 0.2329, 0.2321, 0.2329, 0.3857, 0.234, 0.3857, 0.234, 0.3857, 0.234, 0.3857, 0.234, 0.3857, 0.234, 0.3857, 0.234, 0.3857, 0.234, 0.3857, 0.234, 0.3857, 0.234, 0.3857, 0.234, 0.3857, 0.234, 0.3857, 0.234, 0.3857, 0.234, 0.3857, 0.234, 0.3857, 0.234, 0.3857, 0.234, 0.3857, 0.234, 0.3857, 0.234, 0.3857, 0.234, 0.3857, 0.234, 0.3857, 0.234, 0.3857, 0.234, 0.3857, 0.234, 0.3857, 0.234, 0.2916, 0.381, 0.2916, 0.381, 0.2916, 0.381, 0.2916, 0.381, 0.2916, 0.381, 0.2916, 0.381, 0.2916, 0.381, 0.2916, 0.381, 0.2916, 0.381, 0.2916, 0.381, 0.2916, 0.381, 0.2916, 0.381, 0.2916, 0.381, 0.2916, 0.381, 0.2916, 0.381, 0.2916, 0.381, 0.2916, 0.381, 0.2916, 0.381, 0.2916, 0.381, 0.2916, 0.381, 0.2916, 0.381, 0.2916, 0.381, 0.2916, 0.381, 0.2916, 0.381])
me_circle_008.materials.append(mat_material_001)
me_circle_008.update()

# ---- objects
ob_referenceprops = bpy.data.objects.new('ReferenceProps', me_cube_003)
ob_nativeman01 = bpy.data.objects.new('NativeMan01', me_circle_008)

# ---- transforms, parenting, visibility, modifiers, constraints
ob_referenceprops.location = (0.0, 0.0, 0.0)
ob_nativeman01.location = (1.607, 0.0, 0.0)
ob_nativeman01.scale = (0.01, 0.01, 0.01)
_m = ob_nativeman01.modifiers.new('Mirror', 'MIRROR')
_m.use_clip = True

# ---- collection membership
col_helper.objects.link(ob_referenceprops)
col_helper.objects.link(ob_nativeman01)

# ---- scene / render settings (as saved in the file)
scene.frame_start = 1; scene.frame_end = 250; scene.frame_set(1)
scene.render.engine = 'BLENDER_EEVEE_NEXT'
scene.cycles.sampling_pattern = 'TABULATED_SOBOL'
scene.view_settings.view_transform = 'Filmic'
bpy.context.view_layer.update()

# ---- added for rendering (the .blend has no active camera and no usable light): camera, sun
cam_auto = bpy.data.cameras.new('AutoCamera')
cam_auto.lens = 50.0
cam_auto.sensor_width = 36.0
cam_auto.clip_end = 1000.0
ob_auto_camera = bpy.data.objects.new('AutoCamera', cam_auto)
scene.collection.objects.link(ob_auto_camera)
ob_auto_camera.location = (3.49562, -3.50986, 2.96733)
ob_auto_camera.rotation_euler = (1.09748, -7.21219e-08, 0.694738)
scene.camera = ob_auto_camera
light_auto_sun = bpy.data.lights.new('AutoSun', 'SUN')
light_auto_sun.energy = 3.0
light_auto_sun.angle = 0.0523599
ob_auto_sun = bpy.data.objects.new('AutoSun', light_auto_sun)
scene.collection.objects.link(ob_auto_sun)
ob_auto_sun.rotation_euler = (0.872665, 0.174533, 0.523599)
bpy.context.view_layer.update()
